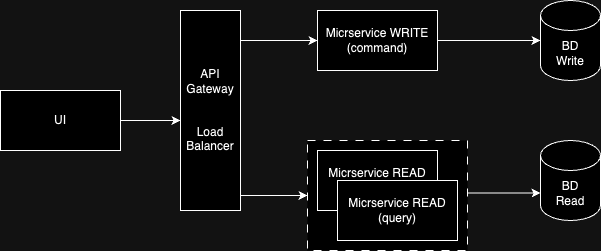

The diagram above was exported from draw.io. Its source (the exported page's mxGraphModel, read from the mxfile embedded in the PNG):
<mxGraphModel dx="1026" dy="603" grid="1" gridSize="10" guides="1" tooltips="1" connect="1" arrows="1" fold="1" page="1" pageScale="1" pageWidth="827" pageHeight="1169" math="0" shadow="0">
  <root>
    <mxCell id="0" />
    <mxCell id="1" parent="0" />
    <mxCell id="2" value="" style="rounded=0;whiteSpace=wrap;html=1;dashed=1;dashPattern=8 8;" vertex="1" parent="1">
      <mxGeometry x="377" y="602" width="160" height="110" as="geometry" />
    </mxCell>
    <mxCell id="3" style="edgeStyle=orthogonalEdgeStyle;rounded=0;orthogonalLoop=1;jettySize=auto;html=1;" edge="1" source="4" target="12" parent="1">
      <mxGeometry relative="1" as="geometry">
        <Array as="points">
          <mxPoint x="230" y="582" />
          <mxPoint x="230" y="582" />
        </Array>
      </mxGeometry>
    </mxCell>
    <mxCell id="4" value="UI" style="rounded=0;whiteSpace=wrap;html=1;" vertex="1" parent="1">
      <mxGeometry x="70" y="552" width="120" height="60" as="geometry" />
    </mxCell>
    <mxCell id="5" value="Micrservice WRITE&lt;br&gt;(command)" style="rounded=0;whiteSpace=wrap;html=1;" vertex="1" parent="1">
      <mxGeometry x="387" y="472" width="120" height="60" as="geometry" />
    </mxCell>
    <mxCell id="6" value="Micrservice READ&lt;br&gt;(query)" style="rounded=0;whiteSpace=wrap;html=1;" vertex="1" parent="1">
      <mxGeometry x="387" y="612" width="120" height="60" as="geometry" />
    </mxCell>
    <mxCell id="7" value="BD&lt;br&gt;Write" style="shape=cylinder3;whiteSpace=wrap;html=1;boundedLbl=1;backgroundOutline=1;size=15;" vertex="1" parent="1">
      <mxGeometry x="610" y="462" width="60" height="80" as="geometry" />
    </mxCell>
    <mxCell id="8" value="BD&lt;br&gt;Read" style="shape=cylinder3;whiteSpace=wrap;html=1;boundedLbl=1;backgroundOutline=1;size=15;" vertex="1" parent="1">
      <mxGeometry x="610" y="602" width="60" height="80" as="geometry" />
    </mxCell>
    <mxCell id="9" style="edgeStyle=orthogonalEdgeStyle;rounded=0;orthogonalLoop=1;jettySize=auto;html=1;entryX=0;entryY=0.5;entryDx=0;entryDy=0;entryPerimeter=0;" edge="1" source="5" target="7" parent="1">
      <mxGeometry relative="1" as="geometry" />
    </mxCell>
    <mxCell id="10" style="edgeStyle=orthogonalEdgeStyle;rounded=0;orthogonalLoop=1;jettySize=auto;html=1;entryX=0;entryY=0.5;entryDx=0;entryDy=0;" edge="1" source="12" target="5" parent="1">
      <mxGeometry relative="1" as="geometry">
        <Array as="points">
          <mxPoint x="320" y="502" />
          <mxPoint x="320" y="502" />
        </Array>
      </mxGeometry>
    </mxCell>
    <mxCell id="11" style="edgeStyle=orthogonalEdgeStyle;rounded=0;orthogonalLoop=1;jettySize=auto;html=1;" edge="1" source="12" target="2" parent="1">
      <mxGeometry relative="1" as="geometry">
        <Array as="points">
          <mxPoint x="320" y="657" />
          <mxPoint x="320" y="657" />
        </Array>
      </mxGeometry>
    </mxCell>
    <mxCell id="12" value="API&lt;br&gt;Gateway&lt;br&gt;&lt;br&gt;&lt;br&gt;Load Balancer" style="rounded=0;whiteSpace=wrap;html=1;" vertex="1" parent="1">
      <mxGeometry x="250" y="472" width="60" height="200" as="geometry" />
    </mxCell>
    <mxCell id="13" value="Micrservice READ&lt;br&gt;(query)" style="rounded=0;whiteSpace=wrap;html=1;" vertex="1" parent="1">
      <mxGeometry x="407" y="642" width="120" height="60" as="geometry" />
    </mxCell>
    <mxCell id="14" style="edgeStyle=orthogonalEdgeStyle;rounded=0;orthogonalLoop=1;jettySize=auto;html=1;entryX=0;entryY=0;entryDx=0;entryDy=52.5;entryPerimeter=0;" edge="1" source="2" target="8" parent="1">
      <mxGeometry relative="1" as="geometry">
        <Array as="points">
          <mxPoint x="530" y="655" />
          <mxPoint x="530" y="655" />
        </Array>
      </mxGeometry>
    </mxCell>
  </root>
</mxGraphModel>